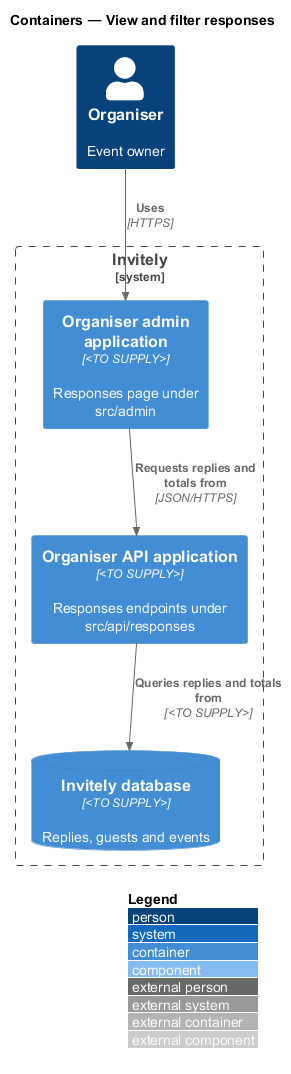

The diagram above was rendered by PlantUML. Its source (embedded in the PNG):
@startuml
!include <C4/C4_Component>
LAYOUT_WITH_LEGEND()
title Containers — View and filter responses

Person(organiser, "Organiser", "Event owner")
System_Boundary(invitely, "Invitely") {
  Container(admin, "Organiser admin application", "<TO SUPPLY>", "Responses page under src/admin")
  Container(api, "Organiser API application", "<TO SUPPLY>", "Responses endpoints under src/api/responses")
  ContainerDb(db, "Invitely database", "<TO SUPPLY>", "Replies, guests and events")
}
Rel(organiser, admin, "Uses", "HTTPS")
Rel(admin, api, "Requests replies and totals from", "JSON/HTTPS")
Rel(api, db, "Queries replies and totals from", "<TO SUPPLY>")
@enduml